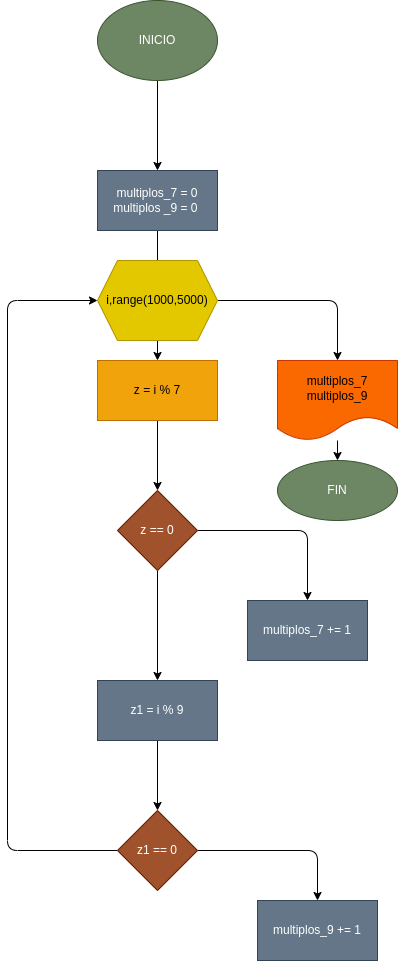

The diagram above was exported from draw.io. Its source (the exported page's mxGraphModel, read from the mxfile embedded in the PNG):
<mxGraphModel dx="907" dy="656" grid="1" gridSize="10" guides="1" tooltips="1" connect="1" arrows="1" fold="1" page="1" pageScale="1" pageWidth="827" pageHeight="1169" math="0" shadow="0">
  <root>
    <mxCell id="0" />
    <mxCell id="1" parent="0" />
    <mxCell id="4" value="" style="edgeStyle=none;html=1;" parent="1" source="2" target="3" edge="1">
      <mxGeometry relative="1" as="geometry" />
    </mxCell>
    <mxCell id="2" value="INICIO" style="ellipse;whiteSpace=wrap;html=1;fillColor=#6d8764;fontColor=#ffffff;strokeColor=#3A5431;" parent="1" vertex="1">
      <mxGeometry x="270" y="200" width="120" height="80" as="geometry" />
    </mxCell>
    <mxCell id="6" value="" style="edgeStyle=none;html=1;" parent="1" source="3" edge="1">
      <mxGeometry relative="1" as="geometry">
        <mxPoint x="330" y="505" as="targetPoint" />
      </mxGeometry>
    </mxCell>
    <mxCell id="3" value="multiplos_7 = 0&lt;br&gt;multiplos _9 = 0&amp;nbsp;" style="whiteSpace=wrap;html=1;fillColor=#647687;fontColor=#ffffff;strokeColor=#314354;" parent="1" vertex="1">
      <mxGeometry x="270" y="370" width="120" height="60" as="geometry" />
    </mxCell>
    <mxCell id="15" value="" style="edgeStyle=none;html=1;" edge="1" parent="1" source="10" target="14">
      <mxGeometry relative="1" as="geometry" />
    </mxCell>
    <mxCell id="29" value="" style="edgeStyle=none;html=1;" edge="1" parent="1" source="10" target="28">
      <mxGeometry relative="1" as="geometry">
        <Array as="points">
          <mxPoint x="510" y="500" />
        </Array>
      </mxGeometry>
    </mxCell>
    <mxCell id="10" value="i,range(1000,5000)" style="shape=hexagon;perimeter=hexagonPerimeter2;whiteSpace=wrap;html=1;fixedSize=1;fillColor=#e3c800;fontColor=#000000;strokeColor=#B09500;" parent="1" vertex="1">
      <mxGeometry x="270" y="460" width="120" height="80" as="geometry" />
    </mxCell>
    <mxCell id="17" value="" style="edgeStyle=none;html=1;" edge="1" parent="1" source="14" target="16">
      <mxGeometry relative="1" as="geometry" />
    </mxCell>
    <mxCell id="14" value="z = i % 7" style="whiteSpace=wrap;html=1;fillColor=#f0a30a;fontColor=#000000;strokeColor=#BD7000;" vertex="1" parent="1">
      <mxGeometry x="270" y="560" width="120" height="60" as="geometry" />
    </mxCell>
    <mxCell id="19" value="" style="edgeStyle=none;html=1;" edge="1" parent="1" source="16" target="18">
      <mxGeometry relative="1" as="geometry">
        <Array as="points">
          <mxPoint x="480" y="730" />
        </Array>
      </mxGeometry>
    </mxCell>
    <mxCell id="21" value="" style="edgeStyle=none;html=1;" edge="1" parent="1" source="16" target="20">
      <mxGeometry relative="1" as="geometry" />
    </mxCell>
    <mxCell id="16" value="z == 0" style="rhombus;whiteSpace=wrap;html=1;fillColor=#a0522d;fontColor=#ffffff;strokeColor=#6D1F00;" vertex="1" parent="1">
      <mxGeometry x="290" y="690" width="80" height="80" as="geometry" />
    </mxCell>
    <mxCell id="18" value="multiplos_7 += 1" style="whiteSpace=wrap;html=1;fillColor=#647687;fontColor=#ffffff;strokeColor=#314354;" vertex="1" parent="1">
      <mxGeometry x="420" y="800" width="120" height="60" as="geometry" />
    </mxCell>
    <mxCell id="23" value="" style="edgeStyle=none;html=1;" edge="1" parent="1" source="20" target="22">
      <mxGeometry relative="1" as="geometry" />
    </mxCell>
    <mxCell id="20" value="z1 = i % 9" style="whiteSpace=wrap;html=1;fillColor=#647687;fontColor=#ffffff;strokeColor=#314354;" vertex="1" parent="1">
      <mxGeometry x="270" y="880" width="120" height="60" as="geometry" />
    </mxCell>
    <mxCell id="25" value="" style="edgeStyle=none;html=1;" edge="1" parent="1" source="22" target="24">
      <mxGeometry relative="1" as="geometry">
        <Array as="points">
          <mxPoint x="490" y="1050" />
        </Array>
      </mxGeometry>
    </mxCell>
    <mxCell id="26" style="edgeStyle=none;html=1;" edge="1" parent="1" source="22" target="10">
      <mxGeometry relative="1" as="geometry">
        <Array as="points">
          <mxPoint x="180" y="1050" />
          <mxPoint x="180" y="500" />
        </Array>
      </mxGeometry>
    </mxCell>
    <mxCell id="22" value="z1 == 0" style="rhombus;whiteSpace=wrap;html=1;fillColor=#a0522d;fontColor=#ffffff;strokeColor=#6D1F00;" vertex="1" parent="1">
      <mxGeometry x="290" y="1010" width="80" height="80" as="geometry" />
    </mxCell>
    <mxCell id="24" value="multiplos_9 += 1" style="whiteSpace=wrap;html=1;fillColor=#647687;fontColor=#ffffff;strokeColor=#314354;" vertex="1" parent="1">
      <mxGeometry x="430" y="1100" width="120" height="60" as="geometry" />
    </mxCell>
    <mxCell id="31" value="" style="edgeStyle=none;html=1;" edge="1" parent="1" source="28" target="30">
      <mxGeometry relative="1" as="geometry" />
    </mxCell>
    <mxCell id="28" value="multiplos_7&lt;br&gt;multiplos_9" style="shape=document;whiteSpace=wrap;html=1;boundedLbl=1;fillColor=#fa6800;fontColor=#000000;strokeColor=#C73500;" vertex="1" parent="1">
      <mxGeometry x="450" y="560" width="120" height="80" as="geometry" />
    </mxCell>
    <mxCell id="30" value="FIN" style="ellipse;whiteSpace=wrap;html=1;fillColor=#6d8764;fontColor=#ffffff;strokeColor=#3A5431;" vertex="1" parent="1">
      <mxGeometry x="450" y="660" width="120" height="60" as="geometry" />
    </mxCell>
  </root>
</mxGraphModel>